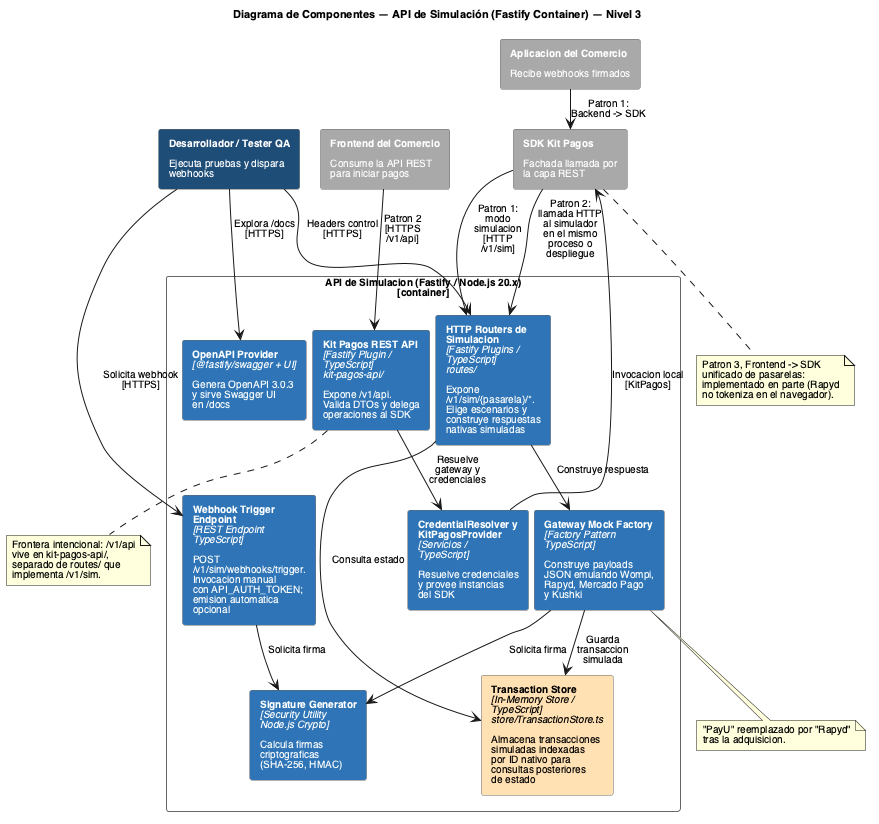

The diagram above was rendered by PlantUML. Its source (embedded in the PNG):
@startuml Component Diagram - Simulador API
title Diagrama de Componentes — API de Simulación (Fastify Container) — Nivel 3
skinparam backgroundColor white
skinparam defaultFontName Helvetica
skinparam defaultFontSize 10
skinparam titleFontSize 11
skinparam rectangleFontSize 10
skinparam ArrowFontSize 10
skinparam NoteFontSize 10
skinparam wrapWidth 190
skinparam nodesep 6
skinparam ranksep 18
skinparam rectangle {
  BorderColor #666666
  ArrowColor #666666
  FontColor white
}

rectangle "**Desarrollador / Tester QA**\n\nEjecuta pruebas y dispara\nwebhooks" as Dev #1F4E79
rectangle "**Frontend del Comercio**\n\nConsume la API REST\npara iniciar pagos" as Frontend #A9A9A9
rectangle "**Aplicacion del Comercio**\n\nRecibe webhooks firmados" as Comercio #A9A9A9
rectangle "**SDK Kit Pagos**\n\nFachada llamada por\nla capa REST" as SDK #A9A9A9

rectangle "API de Simulacion (Fastify / Node.js 20.x)\n[container]" as System #FFFFFF;text:black {
  rectangle "**Kit Pagos REST API**\n<i>[Fastify Plugin /</i>\n<i>TypeScript]</i>\n<i>kit-pagos-api/</i>\n\nExpone /v1/api.\nValida DTOs y delega\noperaciones al SDK" as RestApi #2E75B6
  rectangle "**HTTP Routers de**\n**Simulacion**\n<i>[Fastify Plugins /</i>\n<i>TypeScript]</i>\n<i>routes/</i>\n\nExpone\n/v1/sim/{pasarela}/*.\nElige escenarios y\nconstruye respuestas\nnativas simuladas" as Router #2E75B6
  rectangle "**CredentialResolver y**\n**KitPagosProvider**\n<i>[Servicios /</i>\n<i>TypeScript]</i>\n\nResuelve credenciales\ny provee instancias\ndel SDK" as Provider #2E75B6
  rectangle "**Webhook Trigger**\n**Endpoint**\n<i>[REST Endpoint</i>\n<i>TypeScript]</i>\n\nPOST\n/v1/sim/webhooks/trigger.\nInvocacion manual\ncon API_AUTH_TOKEN;\nemision automatica\nopcional" as WebhookEndpoint #2E75B6
  rectangle "**OpenAPI Provider**\n<i>[@fastify/swagger + UI]</i>\n\nGenera OpenAPI 3.0.3\ny sirve Swagger UI\nen /docs" as OpenAPI #2E75B6
  rectangle "**Gateway Mock Factory**\n<i>[Factory Pattern</i>\n<i>TypeScript]</i>\n\nConstruye payloads\nJSON emulando Wompi,\nRapyd, Mercado Pago\ny Kushki" as MockFactory #2E75B6
  rectangle "**Signature Generator**\n<i>[Security Utility</i>\n<i>Node.js Crypto]</i>\n\nCalcula firmas\ncriptograficas\n(SHA-256, HMAC)" as SignatureGen #2E75B6
  rectangle "**Transaction Store**\n<i>[In-Memory Store /</i>\n<i>TypeScript]</i>\n<i>store/TransactionStore.ts</i>\n\nAlmacena transacciones\nsimuladas indexadas\npor ID nativo para\nconsultas posteriores\nde estado" as Store #FFE0B2;text:black
}

Frontend --> RestApi : Patron 2\n[HTTPS\n/v1/api]
Comercio --> SDK : Patron 1:\nBackend -> SDK
RestApi --> Provider : Resuelve\ngateway y\ncredenciales
Provider --> SDK : Invocacion local\n[KitPagos]
SDK --> Router : Patron 2:\nllamada HTTP\nal simulador\nen el mismo\nproceso o\ndespliegue
SDK --> Router : Patron 1:\nmodo\nsimulacion\n[HTTP\n/v1/sim]
Dev --> Router : Headers control\n[HTTPS]
Dev --> WebhookEndpoint : Solicita webhook\n[HTTPS]
Dev --> OpenAPI : Explora /docs\n[HTTPS]

Router --> MockFactory : Construye respuesta
MockFactory --> SignatureGen : Solicita firma
WebhookEndpoint --> SignatureGen : Solicita firma
MockFactory --> Store : Guarda\ntransaccion\nsimulada
Router --> Store : Consulta estado

note bottom of RestApi
  Frontera intencional: /v1/api
  vive en kit-pagos-api/,
  separado de routes/ que
  implementa /v1/sim.
end note

note bottom of SDK
  Patron 3, Frontend -> SDK
  unificado de pasarelas:
  implementado en parte (Rapyd
  no tokeniza en el navegador).
end note

note bottom of MockFactory
  "PayU" reemplazado por "Rapyd"
  tras la adquisicion.
end note

@enduml